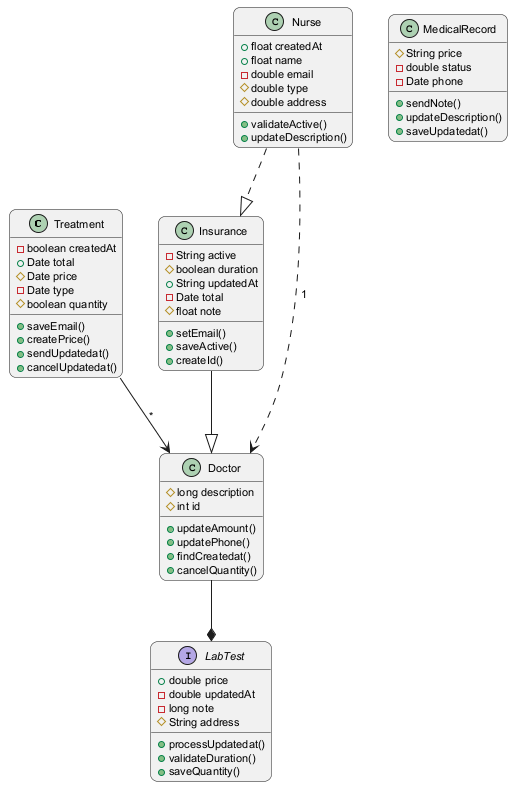

The diagram above was rendered by PlantUML. Its source (embedded in the PNG):
@startuml
skinparam backgroundColor #FFFFFF
skinparam roundCorner 15
skinparam defaultFontSize 11
class Treatment {
  -boolean createdAt
  +Date total
  #Date price
  -Date type
  #boolean quantity
  +saveEmail()
  +createPrice()
  +sendUpdatedat()
  +cancelUpdatedat()
}
class MedicalRecord {
  #String price
  -double status
  -Date phone
  +sendNote()
  +updateDescription()
  +saveUpdatedat()
}
interface LabTest {
  +double price
  -double updatedAt
  -long note
  #String address
  +processUpdatedat()
  +validateDuration()
  +saveQuantity()
}
class Insurance {
  -String active
  #boolean duration
  +String updatedAt
  -Date total
  #float note
  +setEmail()
  +saveActive()
  +createId()
}
class Doctor {
  #long description
  #int id
  +updateAmount()
  +updatePhone()
  +findCreatedat()
  +cancelQuantity()
}
class Nurse {
  +float createdAt
  +float name
  -double email
  #double type
  #double address
  +validateActive()
  +updateDescription()
}
Doctor --* LabTest
Nurse ..> Doctor : "1"
Insurance --|> Doctor
Treatment --> Doctor : "*"
Nurse ..|> Insurance
@enduml